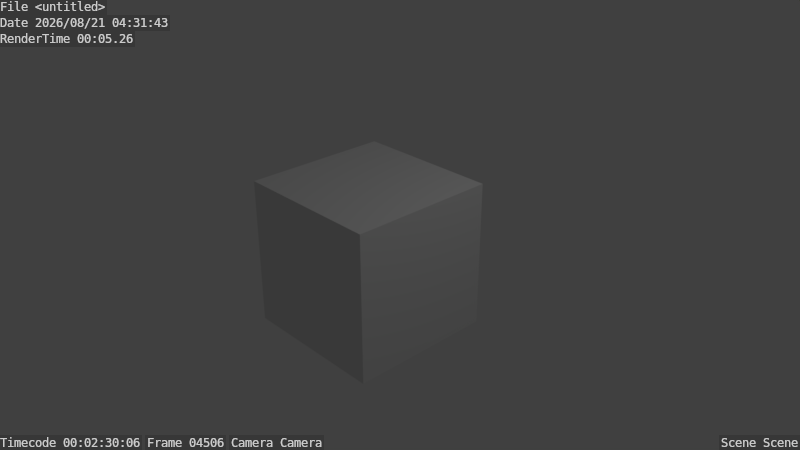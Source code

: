 # Source: project4_main_v2.blend  (saved by Blender 2.79.0; exported with 4.5.12 LTS)
import bpy
from mathutils import Matrix  # noqa: F401  (used for matrix-valued properties, if any)

bpy.ops.wm.read_factory_settings(use_empty=True)
scene = bpy.context.scene
scene.name = 'Scene'

# ---- collections
col_collection_1 = bpy.data.collections.new('Collection 1'); scene.collection.children.link(col_collection_1)

# ---- materials (node trees are filled in below, after node groups)
mat_material = bpy.data.materials.new('Material')
mat_material.alpha_threshold = 0.0
mat_material.roughness = 0.5
mat_material.line_color = (0.0, 0.0, 0.0, 1.0)

# ---- material node trees

# ---- world
world_world = bpy.data.worlds.new('World'); scene.world = world_world
world_world.color = (0.05088, 0.05088, 0.05088)
world_world.use_sun_shadow = False
world_world.sun_shadow_jitter_overblur = 0.0
world_world.cycles.sampling_method = 'MANUAL'

# ---- cameras
cam_camera = bpy.data.cameras.new('Camera')
cam_camera.clip_end = 100.0
cam_camera.lens = 35.0
cam_camera.sensor_width = 32.0
cam_camera.sensor_height = 18.0
cam_camera.ortho_scale = 7.314
cam_camera.dof.focus_distance = 0.0

# ---- lights
light_lamp = bpy.data.lights.new('Lamp', 'POINT')
light_lamp.transmission_factor = 0.0
light_lamp.cutoff_distance = 30.0
light_lamp.energy = 100.0
light_lamp.shadow_buffer_clip_start = 1.001
light_lamp.shadow_soft_size = 0.1
light_lamp.shadow_maximum_resolution = 0.006
light_lamp.use_absolute_resolution = True

# ---- meshes
me_cube = bpy.data.meshes.new('Cube')
me_cube.from_pydata([(1.0, 1.0, -1.0), (1.0, -1.0, -1.0), (-1.0, -1.0, -1.0), (-1.0, 1.0, -1.0), (1.0, 1.0, 1.0), (1.0, -1.0, 1.0), (-1.0, -1.0, 1.0), (-1.0, 1.0, 1.0)], [], [(0, 1, 2, 3), (4, 7, 6, 5), (0, 4, 5, 1), (1, 5, 6, 2), (2, 6, 7, 3), (4, 0, 3, 7)])
me_cube.materials.append(mat_material)
me_cube.use_remesh_preserve_volume = False
me_cube.use_remesh_preserve_attributes = False
me_cube.use_mirror_vertex_groups = False
me_cube.update()

# ---- objects
ob_cube = bpy.data.objects.new('Cube', me_cube)
ob_lamp = bpy.data.objects.new('Lamp', light_lamp)
ob_camera = bpy.data.objects.new('Camera', cam_camera)

# ---- transforms, parenting, visibility, modifiers, constraints
ob_cube.location = (0.0, 0.0, 0.0)
ob_cube.lock_rotations_4d = False
ob_cube.empty_display_type = 'ARROWS'
ob_cube.lineart.crease_threshold = 0.0
ob_lamp.location = (4.076, 1.005, 5.904)
ob_lamp.rotation_euler = (0.6503, 0.05522, 1.866)
ob_lamp.lock_rotations_4d = False
ob_lamp.empty_display_type = 'ARROWS'
ob_lamp.color = (0.0, 0.0, 0.0, 0.0)
ob_lamp.lineart.crease_threshold = 0.0
ob_camera.location = (7.481, -6.508, 5.344)
ob_camera.rotation_euler = (1.109, 0.0, 0.8149)
ob_camera.lock_rotations_4d = False
ob_camera.empty_display_type = 'ARROWS'
ob_camera.color = (0.0, 0.0, 0.0, 0.0)
ob_camera.display_type = 'WIRE'
ob_camera.lineart.crease_threshold = 0.0

# ---- collection membership
col_collection_1.objects.link(ob_cube)
col_collection_1.objects.link(ob_lamp)
col_collection_1.objects.link(ob_camera)

# ---- scene / render settings (as saved in the file)
scene.camera = ob_camera
scene.frame_start = 1; scene.frame_end = 21737; scene.frame_set(4506)
scene.render.engine = 'CYCLES'
scene.render.image_settings.file_format = 'FFMPEG'
scene.render.image_settings.color_mode = 'RGB'
scene.render.image_settings.compression = 100
scene.render.resolution_x = 1280
scene.render.resolution_y = 720
scene.render.fps = 30
scene.render.dither_intensity = 0.0
scene.render.use_stamp = True
scene.cycles.use_denoising = False
scene.cycles.samples = 128
scene.cycles.sampling_pattern = 'TABULATED_SOBOL'
scene.cycles.use_adaptive_sampling = False
scene.cycles.use_light_tree = False
scene.cycles.blur_glossy = 0.0
scene.cycles.sample_clamp_indirect = 0.0
scene.view_settings.view_transform = 'Standard'
bpy.context.view_layer.update()
